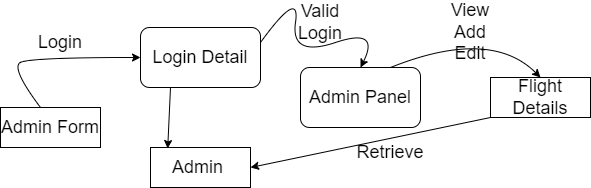

The diagram above was exported from draw.io. Its source (the exported page's mxGraphModel, read from the mxfile embedded in the PNG):
<mxGraphModel dx="1038" dy="588" grid="1" gridSize="10" guides="1" tooltips="1" connect="1" arrows="1" fold="1" page="1" pageScale="1" pageWidth="850" pageHeight="1100" math="0" shadow="0">
  <root>
    <mxCell id="0" />
    <mxCell id="1" parent="0" />
    <mxCell id="zJcvaJA5qji-0T_LatmQ-110" value="Admin Form" style="whiteSpace=wrap;html=1;align=center;fontSize=18;" parent="1" vertex="1">
      <mxGeometry x="190" y="270" width="100" height="40" as="geometry" />
    </mxCell>
    <mxCell id="zJcvaJA5qji-0T_LatmQ-112" value="Login Detail" style="rounded=1;whiteSpace=wrap;html=1;fontSize=18;" parent="1" vertex="1">
      <mxGeometry x="330" y="190" width="120" height="60" as="geometry" />
    </mxCell>
    <mxCell id="zJcvaJA5qji-0T_LatmQ-113" value="" style="curved=1;endArrow=classic;html=1;rounded=0;fontSize=18;entryX=0;entryY=0.5;entryDx=0;entryDy=0;" parent="1" target="zJcvaJA5qji-0T_LatmQ-112" edge="1">
      <mxGeometry width="50" height="50" relative="1" as="geometry">
        <mxPoint x="230" y="270" as="sourcePoint" />
        <mxPoint x="310" y="220" as="targetPoint" />
        <Array as="points">
          <mxPoint x="200" y="230" />
          <mxPoint x="220" y="220" />
        </Array>
      </mxGeometry>
    </mxCell>
    <mxCell id="zJcvaJA5qji-0T_LatmQ-115" value="Login" style="text;html=1;strokeColor=none;fillColor=none;align=center;verticalAlign=middle;whiteSpace=wrap;rounded=0;fontSize=18;" parent="1" vertex="1">
      <mxGeometry x="220" y="190" width="60" height="30" as="geometry" />
    </mxCell>
    <mxCell id="zJcvaJA5qji-0T_LatmQ-116" value="Admin&amp;nbsp;" style="whiteSpace=wrap;html=1;align=center;fontSize=18;" parent="1" vertex="1">
      <mxGeometry x="340" y="310" width="100" height="40" as="geometry" />
    </mxCell>
    <mxCell id="zJcvaJA5qji-0T_LatmQ-117" value="" style="endArrow=classic;html=1;rounded=0;fontSize=18;entryX=0.172;entryY=0.025;entryDx=0;entryDy=0;exitX=0.25;exitY=1;exitDx=0;exitDy=0;entryPerimeter=0;" parent="1" source="zJcvaJA5qji-0T_LatmQ-112" target="zJcvaJA5qji-0T_LatmQ-116" edge="1">
      <mxGeometry width="50" height="50" relative="1" as="geometry">
        <mxPoint x="400" y="320" as="sourcePoint" />
        <mxPoint x="450" y="270" as="targetPoint" />
      </mxGeometry>
    </mxCell>
    <mxCell id="zJcvaJA5qji-0T_LatmQ-118" value="Admin Panel" style="rounded=1;whiteSpace=wrap;html=1;fontSize=18;" parent="1" vertex="1">
      <mxGeometry x="490" y="230" width="120" height="60" as="geometry" />
    </mxCell>
    <mxCell id="zJcvaJA5qji-0T_LatmQ-119" value="" style="curved=1;endArrow=classic;html=1;rounded=0;fontSize=18;entryX=0.5;entryY=0;entryDx=0;entryDy=0;exitX=1;exitY=0.25;exitDx=0;exitDy=0;" parent="1" source="zJcvaJA5qji-0T_LatmQ-112" target="zJcvaJA5qji-0T_LatmQ-118" edge="1">
      <mxGeometry width="50" height="50" relative="1" as="geometry">
        <mxPoint x="400" y="320" as="sourcePoint" />
        <mxPoint x="450" y="270" as="targetPoint" />
        <Array as="points">
          <mxPoint x="490" y="150" />
          <mxPoint x="480" y="220" />
          <mxPoint x="570" y="190" />
        </Array>
      </mxGeometry>
    </mxCell>
    <mxCell id="zJcvaJA5qji-0T_LatmQ-120" value="Valid Login" style="text;html=1;strokeColor=none;fillColor=none;align=center;verticalAlign=middle;whiteSpace=wrap;rounded=0;fontSize=18;" parent="1" vertex="1">
      <mxGeometry x="480" y="170" width="60" height="30" as="geometry" />
    </mxCell>
    <mxCell id="zJcvaJA5qji-0T_LatmQ-121" value="Flight&lt;br&gt;Details" style="whiteSpace=wrap;html=1;align=center;fontSize=18;" parent="1" vertex="1">
      <mxGeometry x="680" y="240" width="100" height="40" as="geometry" />
    </mxCell>
    <mxCell id="zJcvaJA5qji-0T_LatmQ-122" value="" style="curved=1;endArrow=classic;html=1;rounded=0;fontSize=18;entryX=0.5;entryY=0;entryDx=0;entryDy=0;exitX=0.75;exitY=0;exitDx=0;exitDy=0;" parent="1" source="zJcvaJA5qji-0T_LatmQ-118" target="zJcvaJA5qji-0T_LatmQ-121" edge="1">
      <mxGeometry width="50" height="50" relative="1" as="geometry">
        <mxPoint x="400" y="310" as="sourcePoint" />
        <mxPoint x="450" y="260" as="targetPoint" />
        <Array as="points">
          <mxPoint x="680" y="190" />
        </Array>
      </mxGeometry>
    </mxCell>
    <mxCell id="zJcvaJA5qji-0T_LatmQ-123" value="View Add Edit" style="text;html=1;strokeColor=none;fillColor=none;align=center;verticalAlign=middle;whiteSpace=wrap;rounded=0;fontSize=18;" parent="1" vertex="1">
      <mxGeometry x="630" y="180" width="60" height="30" as="geometry" />
    </mxCell>
    <mxCell id="zJcvaJA5qji-0T_LatmQ-125" value="" style="endArrow=classic;html=1;rounded=0;fontSize=18;exitX=0;exitY=1;exitDx=0;exitDy=0;entryX=1;entryY=0.5;entryDx=0;entryDy=0;" parent="1" source="zJcvaJA5qji-0T_LatmQ-121" target="zJcvaJA5qji-0T_LatmQ-116" edge="1">
      <mxGeometry width="50" height="50" relative="1" as="geometry">
        <mxPoint x="400" y="300" as="sourcePoint" />
        <mxPoint x="450" y="250" as="targetPoint" />
      </mxGeometry>
    </mxCell>
    <mxCell id="zJcvaJA5qji-0T_LatmQ-126" value="Retrieve" style="text;html=1;strokeColor=none;fillColor=none;align=center;verticalAlign=middle;whiteSpace=wrap;rounded=0;fontSize=18;" parent="1" vertex="1">
      <mxGeometry x="550" y="300" width="60" height="30" as="geometry" />
    </mxCell>
  </root>
</mxGraphModel>